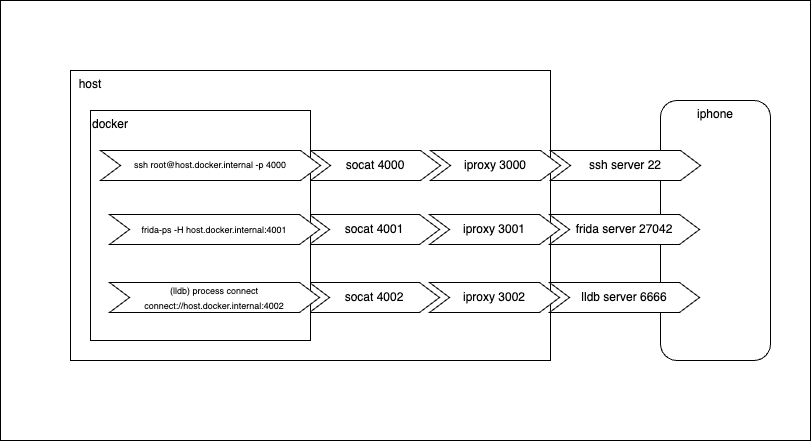

The diagram above was exported from draw.io. Its source (the exported page's mxGraphModel, read from the mxfile embedded in the PNG):
<mxGraphModel dx="942" dy="495" grid="1" gridSize="10" guides="1" tooltips="1" connect="1" arrows="1" fold="1" page="1" pageScale="1" pageWidth="827" pageHeight="1169" math="0" shadow="0">
  <root>
    <mxCell id="0" />
    <mxCell id="1" parent="0" />
    <mxCell id="TwhisB0dj0kfnjyGl-cv-29" value="" style="rounded=0;whiteSpace=wrap;html=1;" vertex="1" parent="1">
      <mxGeometry x="10" y="10" width="810" height="440" as="geometry" />
    </mxCell>
    <mxCell id="TwhisB0dj0kfnjyGl-cv-1" value="&amp;nbsp; host" style="rounded=0;whiteSpace=wrap;html=1;align=left;verticalAlign=top;" vertex="1" parent="1">
      <mxGeometry x="80" y="80" width="480" height="290" as="geometry" />
    </mxCell>
    <mxCell id="TwhisB0dj0kfnjyGl-cv-2" value="iphone" style="rounded=1;whiteSpace=wrap;html=1;verticalAlign=top;" vertex="1" parent="1">
      <mxGeometry x="670" y="110" width="110" height="260" as="geometry" />
    </mxCell>
    <mxCell id="TwhisB0dj0kfnjyGl-cv-14" value="iproxy 3000" style="shape=step;perimeter=stepPerimeter;whiteSpace=wrap;html=1;fixedSize=1;" vertex="1" parent="1">
      <mxGeometry x="440" y="160" width="130" height="30" as="geometry" />
    </mxCell>
    <mxCell id="TwhisB0dj0kfnjyGl-cv-15" value="iproxy 3001" style="shape=step;perimeter=stepPerimeter;whiteSpace=wrap;html=1;fixedSize=1;" vertex="1" parent="1">
      <mxGeometry x="439" y="224" width="130" height="30" as="geometry" />
    </mxCell>
    <mxCell id="TwhisB0dj0kfnjyGl-cv-17" value="iproxy 3002" style="shape=step;perimeter=stepPerimeter;whiteSpace=wrap;html=1;fixedSize=1;" vertex="1" parent="1">
      <mxGeometry x="439" y="292" width="130" height="30" as="geometry" />
    </mxCell>
    <mxCell id="TwhisB0dj0kfnjyGl-cv-18" value="socat 4000" style="shape=step;perimeter=stepPerimeter;whiteSpace=wrap;html=1;fixedSize=1;" vertex="1" parent="1">
      <mxGeometry x="320" y="160" width="130" height="30" as="geometry" />
    </mxCell>
    <mxCell id="TwhisB0dj0kfnjyGl-cv-19" value="ssh server 22" style="shape=step;perimeter=stepPerimeter;whiteSpace=wrap;html=1;fixedSize=1;" vertex="1" parent="1">
      <mxGeometry x="560" y="160" width="150" height="30" as="geometry" />
    </mxCell>
    <mxCell id="TwhisB0dj0kfnjyGl-cv-20" value="frida server 27042" style="shape=step;perimeter=stepPerimeter;whiteSpace=wrap;html=1;fixedSize=1;" vertex="1" parent="1">
      <mxGeometry x="559" y="224" width="150" height="30" as="geometry" />
    </mxCell>
    <mxCell id="TwhisB0dj0kfnjyGl-cv-21" value="lldb server 6666" style="shape=step;perimeter=stepPerimeter;whiteSpace=wrap;html=1;fixedSize=1;" vertex="1" parent="1">
      <mxGeometry x="559" y="292" width="150" height="30" as="geometry" />
    </mxCell>
    <mxCell id="TwhisB0dj0kfnjyGl-cv-22" value="socat 4001" style="shape=step;perimeter=stepPerimeter;whiteSpace=wrap;html=1;fixedSize=1;" vertex="1" parent="1">
      <mxGeometry x="319" y="224" width="130" height="30" as="geometry" />
    </mxCell>
    <mxCell id="TwhisB0dj0kfnjyGl-cv-23" value="socat 4002" style="shape=step;perimeter=stepPerimeter;whiteSpace=wrap;html=1;fixedSize=1;" vertex="1" parent="1">
      <mxGeometry x="319" y="292" width="130" height="30" as="geometry" />
    </mxCell>
    <mxCell id="TwhisB0dj0kfnjyGl-cv-25" value="docker" style="rounded=0;whiteSpace=wrap;html=1;align=left;verticalAlign=top;" vertex="1" parent="1">
      <mxGeometry x="100" y="120" width="220" height="230" as="geometry" />
    </mxCell>
    <mxCell id="TwhisB0dj0kfnjyGl-cv-26" value="ssh root@host.docker.internal -p 4000" style="shape=step;perimeter=stepPerimeter;whiteSpace=wrap;html=1;fixedSize=1;fontSize=9;" vertex="1" parent="1">
      <mxGeometry x="110" y="160" width="220" height="30" as="geometry" />
    </mxCell>
    <mxCell id="TwhisB0dj0kfnjyGl-cv-27" value="&lt;font style=&quot;font-size: 9px;&quot;&gt;frida-ps -H host.docker.internal:4001&lt;/font&gt;" style="shape=step;perimeter=stepPerimeter;whiteSpace=wrap;html=1;fixedSize=1;" vertex="1" parent="1">
      <mxGeometry x="119" y="224" width="210" height="30" as="geometry" />
    </mxCell>
    <mxCell id="TwhisB0dj0kfnjyGl-cv-28" value="&lt;font style=&quot;font-size: 9px;&quot;&gt;(lldb) process connect connect://host.docker.internal:4002&lt;/font&gt;" style="shape=step;perimeter=stepPerimeter;whiteSpace=wrap;html=1;fixedSize=1;" vertex="1" parent="1">
      <mxGeometry x="119" y="292" width="210" height="30" as="geometry" />
    </mxCell>
  </root>
</mxGraphModel>